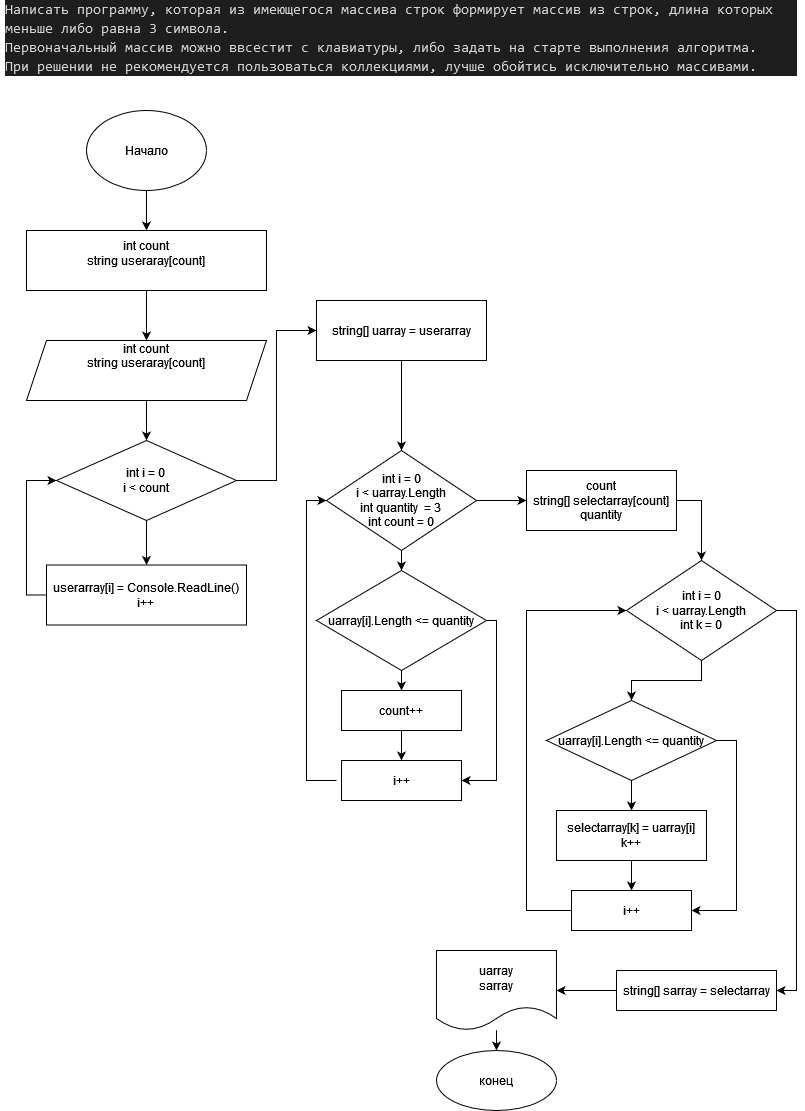

The diagram above was exported from draw.io. Its source (the exported page's mxGraphModel, read from the mxfile embedded in the PNG):
<mxGraphModel dx="868" dy="460" grid="1" gridSize="10" guides="1" tooltips="1" connect="1" arrows="1" fold="1" page="1" pageScale="1" pageWidth="827" pageHeight="1169" math="0" shadow="0">
  <root>
    <mxCell id="0" />
    <mxCell id="1" parent="0" />
    <mxCell id="sBxDG7Gn0DtqWDix3EFg-1" value="" style="edgeStyle=orthogonalEdgeStyle;rounded=0;orthogonalLoop=1;jettySize=auto;html=1;" parent="1" source="H3evSx1aD3M3iW3c8a7z-1" target="-z4kULEZzAJXQHHvj6U0-2" edge="1">
      <mxGeometry relative="1" as="geometry" />
    </mxCell>
    <mxCell id="H3evSx1aD3M3iW3c8a7z-1" value="Начало" style="ellipse;whiteSpace=wrap;html=1;" parent="1" vertex="1">
      <mxGeometry x="100" y="130" width="120" height="80" as="geometry" />
    </mxCell>
    <mxCell id="-z4kULEZzAJXQHHvj6U0-1" value="&lt;div style=&quot;color: rgb(212, 212, 212); background-color: rgb(30, 30, 30); font-family: Consolas, &amp;quot;Courier New&amp;quot;, monospace; font-weight: normal; font-size: 14px; line-height: 19px;&quot;&gt;&lt;div&gt;&lt;span style=&quot;color: #d4d4d4;&quot;&gt;Написать программу, которая из имеющегося массива строк формирует массив из строк, длина которых меньше либо равна 3 символа.&lt;/span&gt;&lt;/div&gt;&lt;div&gt;&lt;span style=&quot;color: #d4d4d4;&quot;&gt;Первоначальный массив можно ввсестит с клавиатуры, либо задать на старте выполнения алгоритма.&lt;/span&gt;&lt;/div&gt;&lt;div&gt;&lt;span style=&quot;color: #d4d4d4;&quot;&gt;При решении не рекомендуется пользоваться коллекциями, лучше обойтись исключительно массивами.&lt;/span&gt;&lt;/div&gt;&lt;/div&gt;" style="text;html=1;strokeColor=none;fillColor=none;spacing=5;spacingTop=-20;whiteSpace=wrap;overflow=hidden;rounded=0;" parent="1" vertex="1">
      <mxGeometry x="14" y="30" width="800" height="70" as="geometry" />
    </mxCell>
    <mxCell id="sBxDG7Gn0DtqWDix3EFg-2" value="" style="edgeStyle=orthogonalEdgeStyle;rounded=0;orthogonalLoop=1;jettySize=auto;html=1;" parent="1" source="-z4kULEZzAJXQHHvj6U0-2" target="-z4kULEZzAJXQHHvj6U0-4" edge="1">
      <mxGeometry relative="1" as="geometry" />
    </mxCell>
    <mxCell id="-z4kULEZzAJXQHHvj6U0-2" value="&lt;div&gt;int count&lt;/div&gt;&lt;div&gt;string useraray[count]&lt;br&gt;&lt;/div&gt;&lt;div&gt;&lt;br&gt;&lt;/div&gt;" style="rounded=0;whiteSpace=wrap;html=1;" parent="1" vertex="1">
      <mxGeometry x="40" y="250" width="240" height="60" as="geometry" />
    </mxCell>
    <mxCell id="sBxDG7Gn0DtqWDix3EFg-4" value="" style="edgeStyle=orthogonalEdgeStyle;rounded=0;orthogonalLoop=1;jettySize=auto;html=1;" parent="1" source="-z4kULEZzAJXQHHvj6U0-3" target="-z4kULEZzAJXQHHvj6U0-5" edge="1">
      <mxGeometry relative="1" as="geometry" />
    </mxCell>
    <mxCell id="W_x_4NjxLK3N4kHx6feu-2" value="" style="edgeStyle=orthogonalEdgeStyle;rounded=0;orthogonalLoop=1;jettySize=auto;html=1;entryX=0;entryY=0.5;entryDx=0;entryDy=0;" parent="1" source="-z4kULEZzAJXQHHvj6U0-3" target="W_x_4NjxLK3N4kHx6feu-1" edge="1">
      <mxGeometry relative="1" as="geometry" />
    </mxCell>
    <mxCell id="-z4kULEZzAJXQHHvj6U0-3" value="int i = 0&lt;br&gt;&lt;div&gt;i &amp;lt; count&lt;/div&gt;" style="rhombus;whiteSpace=wrap;html=1;" parent="1" vertex="1">
      <mxGeometry x="70" y="460" width="180" height="80" as="geometry" />
    </mxCell>
    <mxCell id="sBxDG7Gn0DtqWDix3EFg-3" value="" style="edgeStyle=orthogonalEdgeStyle;rounded=0;orthogonalLoop=1;jettySize=auto;html=1;" parent="1" source="-z4kULEZzAJXQHHvj6U0-4" target="-z4kULEZzAJXQHHvj6U0-3" edge="1">
      <mxGeometry relative="1" as="geometry" />
    </mxCell>
    <mxCell id="-z4kULEZzAJXQHHvj6U0-4" value="&lt;div&gt;int count&lt;/div&gt;&lt;div&gt;string useraray[count]&lt;br&gt;&lt;/div&gt;&lt;div&gt;&lt;br&gt;&lt;br&gt;&lt;/div&gt;" style="shape=parallelogram;perimeter=parallelogramPerimeter;whiteSpace=wrap;html=1;fixedSize=1;" parent="1" vertex="1">
      <mxGeometry x="40" y="360" width="240" height="60" as="geometry" />
    </mxCell>
    <mxCell id="sBxDG7Gn0DtqWDix3EFg-6" value="" style="edgeStyle=orthogonalEdgeStyle;rounded=0;orthogonalLoop=1;jettySize=auto;html=1;entryX=0;entryY=0.5;entryDx=0;entryDy=0;exitX=0;exitY=0.5;exitDx=0;exitDy=0;" parent="1" source="-z4kULEZzAJXQHHvj6U0-5" target="-z4kULEZzAJXQHHvj6U0-3" edge="1">
      <mxGeometry relative="1" as="geometry">
        <mxPoint x="-80" y="610" as="sourcePoint" />
        <mxPoint x="-40" y="500" as="targetPoint" />
      </mxGeometry>
    </mxCell>
    <mxCell id="-z4kULEZzAJXQHHvj6U0-5" value="&lt;div&gt;userarray[i] = Console.ReadLine()&lt;/div&gt;&lt;div&gt;i++&lt;br&gt;&lt;/div&gt;" style="rounded=0;whiteSpace=wrap;html=1;" parent="1" vertex="1">
      <mxGeometry x="60" y="584.5" width="200" height="60" as="geometry" />
    </mxCell>
    <mxCell id="W_x_4NjxLK3N4kHx6feu-6" value="" style="edgeStyle=orthogonalEdgeStyle;rounded=0;orthogonalLoop=1;jettySize=auto;html=1;" parent="1" source="W_x_4NjxLK3N4kHx6feu-1" target="W_x_4NjxLK3N4kHx6feu-5" edge="1">
      <mxGeometry relative="1" as="geometry" />
    </mxCell>
    <mxCell id="W_x_4NjxLK3N4kHx6feu-1" value="&lt;div&gt;string[] uarray = userarray&lt;/div&gt;" style="rounded=0;whiteSpace=wrap;html=1;" parent="1" vertex="1">
      <mxGeometry x="330" y="320" width="170" height="60" as="geometry" />
    </mxCell>
    <mxCell id="W_x_4NjxLK3N4kHx6feu-11" value="" style="edgeStyle=orthogonalEdgeStyle;rounded=0;orthogonalLoop=1;jettySize=auto;html=1;" parent="1" source="W_x_4NjxLK3N4kHx6feu-5" target="W_x_4NjxLK3N4kHx6feu-10" edge="1">
      <mxGeometry relative="1" as="geometry" />
    </mxCell>
    <mxCell id="W_x_4NjxLK3N4kHx6feu-22" value="" style="edgeStyle=orthogonalEdgeStyle;rounded=0;orthogonalLoop=1;jettySize=auto;html=1;" parent="1" source="W_x_4NjxLK3N4kHx6feu-5" target="W_x_4NjxLK3N4kHx6feu-21" edge="1">
      <mxGeometry relative="1" as="geometry" />
    </mxCell>
    <mxCell id="W_x_4NjxLK3N4kHx6feu-5" value="&lt;div&gt;int i = 0&lt;/div&gt;&lt;div&gt;i &amp;lt; uarray.Length&lt;/div&gt;&lt;div&gt;int quantity&amp;nbsp; = 3&lt;br&gt;&lt;/div&gt;&lt;div&gt;int count = 0&lt;br&gt;&lt;/div&gt;" style="rhombus;whiteSpace=wrap;html=1;rounded=0;" parent="1" vertex="1">
      <mxGeometry x="340" y="470" width="150" height="100" as="geometry" />
    </mxCell>
    <mxCell id="W_x_4NjxLK3N4kHx6feu-14" value="" style="edgeStyle=orthogonalEdgeStyle;rounded=0;orthogonalLoop=1;jettySize=auto;html=1;" parent="1" source="W_x_4NjxLK3N4kHx6feu-10" target="W_x_4NjxLK3N4kHx6feu-13" edge="1">
      <mxGeometry relative="1" as="geometry" />
    </mxCell>
    <mxCell id="W_x_4NjxLK3N4kHx6feu-58" value="" style="edgeStyle=orthogonalEdgeStyle;rounded=0;orthogonalLoop=1;jettySize=auto;html=1;entryX=1;entryY=0.5;entryDx=0;entryDy=0;exitX=1;exitY=0.5;exitDx=0;exitDy=0;" parent="1" source="W_x_4NjxLK3N4kHx6feu-10" target="W_x_4NjxLK3N4kHx6feu-55" edge="1">
      <mxGeometry relative="1" as="geometry">
        <mxPoint x="500" y="640" as="sourcePoint" />
        <mxPoint x="515" y="690" as="targetPoint" />
        <Array as="points">
          <mxPoint x="510" y="640" />
          <mxPoint x="510" y="800" />
        </Array>
      </mxGeometry>
    </mxCell>
    <mxCell id="W_x_4NjxLK3N4kHx6feu-10" value="uarray[i].Length &amp;lt;= quantity" style="rhombus;whiteSpace=wrap;html=1;rounded=0;" parent="1" vertex="1">
      <mxGeometry x="330" y="590" width="170" height="100" as="geometry" />
    </mxCell>
    <mxCell id="W_x_4NjxLK3N4kHx6feu-56" value="" style="edgeStyle=orthogonalEdgeStyle;rounded=0;orthogonalLoop=1;jettySize=auto;html=1;" parent="1" source="W_x_4NjxLK3N4kHx6feu-13" target="W_x_4NjxLK3N4kHx6feu-55" edge="1">
      <mxGeometry relative="1" as="geometry" />
    </mxCell>
    <mxCell id="W_x_4NjxLK3N4kHx6feu-13" value="count++" style="whiteSpace=wrap;html=1;rounded=0;" parent="1" vertex="1">
      <mxGeometry x="355" y="710" width="120" height="40" as="geometry" />
    </mxCell>
    <mxCell id="W_x_4NjxLK3N4kHx6feu-50" value="" style="edgeStyle=orthogonalEdgeStyle;rounded=0;orthogonalLoop=1;jettySize=auto;html=1;entryX=0.5;entryY=0;entryDx=0;entryDy=0;exitX=1;exitY=0.5;exitDx=0;exitDy=0;" parent="1" source="W_x_4NjxLK3N4kHx6feu-21" target="W_x_4NjxLK3N4kHx6feu-47" edge="1">
      <mxGeometry relative="1" as="geometry">
        <mxPoint x="785" y="520" as="targetPoint" />
      </mxGeometry>
    </mxCell>
    <mxCell id="W_x_4NjxLK3N4kHx6feu-21" value="&lt;div&gt;count&lt;/div&gt;&lt;div&gt;string[] selectarray[count]&lt;/div&gt;&lt;div&gt;quantity&lt;br&gt;&lt;/div&gt;" style="whiteSpace=wrap;html=1;rounded=0;" parent="1" vertex="1">
      <mxGeometry x="540" y="490" width="150" height="60" as="geometry" />
    </mxCell>
    <mxCell id="W_x_4NjxLK3N4kHx6feu-54" value="" style="edgeStyle=orthogonalEdgeStyle;rounded=0;orthogonalLoop=1;jettySize=auto;html=1;exitX=0.5;exitY=1;exitDx=0;exitDy=0;" parent="1" source="W_x_4NjxLK3N4kHx6feu-47" target="W_x_4NjxLK3N4kHx6feu-53" edge="1">
      <mxGeometry relative="1" as="geometry" />
    </mxCell>
    <mxCell id="W_x_4NjxLK3N4kHx6feu-80" value="" style="edgeStyle=orthogonalEdgeStyle;rounded=0;orthogonalLoop=1;jettySize=auto;html=1;exitX=1;exitY=0.5;exitDx=0;exitDy=0;" parent="1" source="W_x_4NjxLK3N4kHx6feu-47" target="W_x_4NjxLK3N4kHx6feu-79" edge="1">
      <mxGeometry relative="1" as="geometry">
        <Array as="points">
          <mxPoint x="810" y="630" />
          <mxPoint x="810" y="1010.0000000000002" />
        </Array>
      </mxGeometry>
    </mxCell>
    <mxCell id="W_x_4NjxLK3N4kHx6feu-47" value="&lt;div&gt;int i = 0&lt;/div&gt;&lt;div&gt;i &amp;lt; uarray.Length&lt;/div&gt;&lt;div&gt;int k = 0&lt;br&gt;&lt;/div&gt;" style="rhombus;whiteSpace=wrap;html=1;rounded=0;" parent="1" vertex="1">
      <mxGeometry x="640" y="580" width="150" height="100" as="geometry" />
    </mxCell>
    <mxCell id="W_x_4NjxLK3N4kHx6feu-62" value="" style="edgeStyle=orthogonalEdgeStyle;rounded=0;orthogonalLoop=1;jettySize=auto;html=1;" parent="1" source="W_x_4NjxLK3N4kHx6feu-53" target="W_x_4NjxLK3N4kHx6feu-61" edge="1">
      <mxGeometry relative="1" as="geometry" />
    </mxCell>
    <mxCell id="W_x_4NjxLK3N4kHx6feu-70" value="" style="edgeStyle=orthogonalEdgeStyle;rounded=0;orthogonalLoop=1;jettySize=auto;html=1;entryX=1;entryY=0.5;entryDx=0;entryDy=0;exitX=1;exitY=0.5;exitDx=0;exitDy=0;" parent="1" source="W_x_4NjxLK3N4kHx6feu-53" target="W_x_4NjxLK3N4kHx6feu-63" edge="1">
      <mxGeometry relative="1" as="geometry">
        <mxPoint x="740" y="770" as="sourcePoint" />
        <mxPoint x="760" y="920" as="targetPoint" />
        <Array as="points">
          <mxPoint x="750" y="760" />
          <mxPoint x="750" y="930" />
        </Array>
      </mxGeometry>
    </mxCell>
    <mxCell id="W_x_4NjxLK3N4kHx6feu-53" value="uarray[i].Length &amp;lt;= quantity" style="rhombus;whiteSpace=wrap;html=1;rounded=0;" parent="1" vertex="1">
      <mxGeometry x="560" y="720" width="170" height="80" as="geometry" />
    </mxCell>
    <mxCell id="W_x_4NjxLK3N4kHx6feu-60" value="" style="edgeStyle=orthogonalEdgeStyle;rounded=0;orthogonalLoop=1;jettySize=auto;html=1;entryX=0;entryY=0.5;entryDx=0;entryDy=0;" parent="1" target="W_x_4NjxLK3N4kHx6feu-5" edge="1">
      <mxGeometry relative="1" as="geometry">
        <mxPoint x="350" y="800" as="sourcePoint" />
        <mxPoint x="275" y="800" as="targetPoint" />
        <Array as="points">
          <mxPoint x="320" y="800" />
          <mxPoint x="320" y="520" />
        </Array>
      </mxGeometry>
    </mxCell>
    <mxCell id="W_x_4NjxLK3N4kHx6feu-55" value="i++" style="whiteSpace=wrap;html=1;rounded=0;" parent="1" vertex="1">
      <mxGeometry x="355" y="780" width="120" height="40" as="geometry" />
    </mxCell>
    <mxCell id="W_x_4NjxLK3N4kHx6feu-64" value="" style="edgeStyle=orthogonalEdgeStyle;rounded=0;orthogonalLoop=1;jettySize=auto;html=1;" parent="1" source="W_x_4NjxLK3N4kHx6feu-61" target="W_x_4NjxLK3N4kHx6feu-63" edge="1">
      <mxGeometry relative="1" as="geometry" />
    </mxCell>
    <mxCell id="W_x_4NjxLK3N4kHx6feu-61" value="&lt;div&gt;selectarray[k] = uarray[i]&lt;/div&gt;&lt;div&gt;k++&lt;br&gt;&lt;/div&gt;" style="whiteSpace=wrap;html=1;rounded=0;" parent="1" vertex="1">
      <mxGeometry x="570" y="830" width="150" height="50" as="geometry" />
    </mxCell>
    <mxCell id="W_x_4NjxLK3N4kHx6feu-72" value="" style="edgeStyle=orthogonalEdgeStyle;rounded=0;orthogonalLoop=1;jettySize=auto;html=1;entryX=0;entryY=0.5;entryDx=0;entryDy=0;exitX=0;exitY=0.5;exitDx=0;exitDy=0;" parent="1" source="W_x_4NjxLK3N4kHx6feu-63" target="W_x_4NjxLK3N4kHx6feu-47" edge="1">
      <mxGeometry relative="1" as="geometry">
        <mxPoint x="540" y="750" as="targetPoint" />
        <Array as="points">
          <mxPoint x="540" y="930" />
          <mxPoint x="540" y="630" />
        </Array>
      </mxGeometry>
    </mxCell>
    <mxCell id="W_x_4NjxLK3N4kHx6feu-63" value="i++" style="whiteSpace=wrap;html=1;rounded=0;" parent="1" vertex="1">
      <mxGeometry x="585" y="910" width="120" height="40" as="geometry" />
    </mxCell>
    <mxCell id="W_x_4NjxLK3N4kHx6feu-82" value="" style="edgeStyle=orthogonalEdgeStyle;rounded=0;orthogonalLoop=1;jettySize=auto;html=1;" parent="1" source="W_x_4NjxLK3N4kHx6feu-79" target="W_x_4NjxLK3N4kHx6feu-81" edge="1">
      <mxGeometry relative="1" as="geometry" />
    </mxCell>
    <mxCell id="W_x_4NjxLK3N4kHx6feu-79" value="string[] sarray = selectarray" style="whiteSpace=wrap;html=1;rounded=0;" parent="1" vertex="1">
      <mxGeometry x="630" y="990" width="160" height="40" as="geometry" />
    </mxCell>
    <mxCell id="W_x_4NjxLK3N4kHx6feu-84" value="" style="edgeStyle=orthogonalEdgeStyle;rounded=0;orthogonalLoop=1;jettySize=auto;html=1;" parent="1" source="W_x_4NjxLK3N4kHx6feu-81" target="W_x_4NjxLK3N4kHx6feu-83" edge="1">
      <mxGeometry relative="1" as="geometry" />
    </mxCell>
    <mxCell id="W_x_4NjxLK3N4kHx6feu-81" value="&lt;div&gt;uarray&lt;/div&gt;&lt;div&gt;sarray&lt;br&gt;&lt;/div&gt;" style="shape=document;whiteSpace=wrap;html=1;boundedLbl=1;rounded=0;" parent="1" vertex="1">
      <mxGeometry x="450" y="970" width="120" height="80" as="geometry" />
    </mxCell>
    <mxCell id="W_x_4NjxLK3N4kHx6feu-83" value="конец" style="ellipse;whiteSpace=wrap;html=1;rounded=0;" parent="1" vertex="1">
      <mxGeometry x="450" y="1070" width="120" height="60" as="geometry" />
    </mxCell>
  </root>
</mxGraphModel>